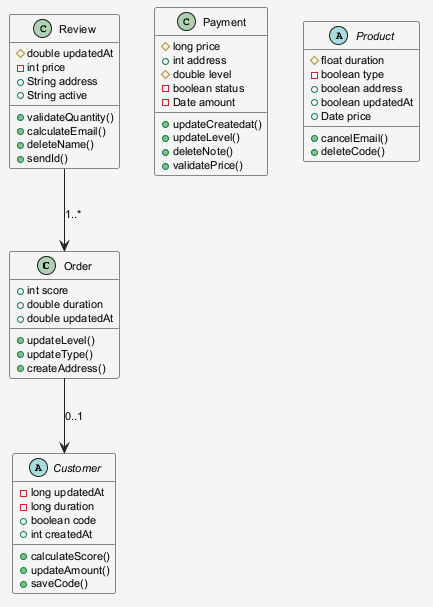

The diagram above was rendered by PlantUML. Its source (embedded in the PNG):
@startuml
skinparam shadowing false
skinparam backgroundColor #F5F5F5
skinparam defaultFontSize 11
class Order {
  +int score
  +double duration
  +double updatedAt
  +updateLevel()
  +updateType()
  +createAddress()
}
abstract class Customer {
  -long updatedAt
  -long duration
  +boolean code
  +int createdAt
  +calculateScore()
  +updateAmount()
  +saveCode()
}
class Payment {
  #long price
  +int address
  #double level
  -boolean status
  -Date amount
  +updateCreatedat()
  +updateLevel()
  +deleteNote()
  +validatePrice()
}
class Review {
  #double updatedAt
  -int price
  +String address
  +String active
  +validateQuantity()
  +calculateEmail()
  +deleteName()
  +sendId()
}
abstract class Product {
  #float duration
  -boolean type
  +boolean address
  +boolean updatedAt
  +Date price
  +cancelEmail()
  +deleteCode()
}
Order --> Customer : "0..1"
Review --> Order : "1..*"
@enduml